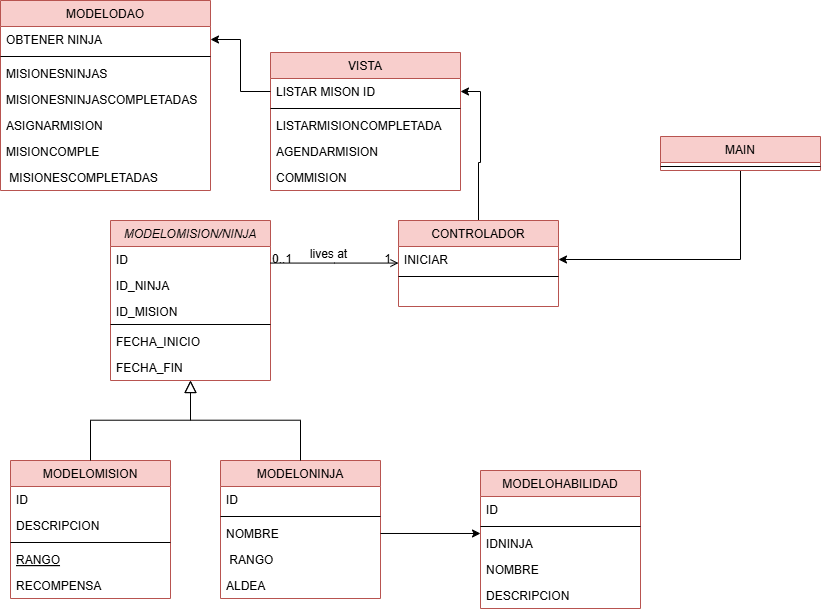

The diagram above was exported from draw.io. Its source (the exported page's mxGraphModel, read from the mxfile embedded in the PNG):
<mxGraphModel dx="1746" dy="2066" grid="1" gridSize="10" guides="1" tooltips="1" connect="1" arrows="1" fold="1" page="1" pageScale="1" pageWidth="827" pageHeight="1169" math="0" shadow="0">
  <root>
    <mxCell id="WIyWlLk6GJQsqaUBKTNV-0" />
    <mxCell id="WIyWlLk6GJQsqaUBKTNV-1" parent="WIyWlLk6GJQsqaUBKTNV-0" />
    <mxCell id="zkfFHV4jXpPFQw0GAbJ--0" value="MODELOMISION/NINJA" style="swimlane;fontStyle=2;align=center;verticalAlign=top;childLayout=stackLayout;horizontal=1;startSize=26;horizontalStack=0;resizeParent=1;resizeLast=0;collapsible=1;marginBottom=0;rounded=0;shadow=0;strokeWidth=1;fillColor=#f8cecc;strokeColor=#b85450;" parent="WIyWlLk6GJQsqaUBKTNV-1" vertex="1">
      <mxGeometry x="220" y="120" width="160" height="160" as="geometry">
        <mxRectangle x="230" y="140" width="160" height="26" as="alternateBounds" />
      </mxGeometry>
    </mxCell>
    <mxCell id="zkfFHV4jXpPFQw0GAbJ--1" value="ID&#10;" style="text;align=left;verticalAlign=top;spacingLeft=4;spacingRight=4;overflow=hidden;rotatable=0;points=[[0,0.5],[1,0.5]];portConstraint=eastwest;" parent="zkfFHV4jXpPFQw0GAbJ--0" vertex="1">
      <mxGeometry y="26" width="160" height="26" as="geometry" />
    </mxCell>
    <mxCell id="zkfFHV4jXpPFQw0GAbJ--2" value="ID_NINJA" style="text;align=left;verticalAlign=top;spacingLeft=4;spacingRight=4;overflow=hidden;rotatable=0;points=[[0,0.5],[1,0.5]];portConstraint=eastwest;rounded=0;shadow=0;html=0;" parent="zkfFHV4jXpPFQw0GAbJ--0" vertex="1">
      <mxGeometry y="52" width="160" height="26" as="geometry" />
    </mxCell>
    <mxCell id="zkfFHV4jXpPFQw0GAbJ--3" value="ID_MISION" style="text;align=left;verticalAlign=top;spacingLeft=4;spacingRight=4;overflow=hidden;rotatable=0;points=[[0,0.5],[1,0.5]];portConstraint=eastwest;rounded=0;shadow=0;html=0;" parent="zkfFHV4jXpPFQw0GAbJ--0" vertex="1">
      <mxGeometry y="78" width="160" height="22" as="geometry" />
    </mxCell>
    <mxCell id="zkfFHV4jXpPFQw0GAbJ--4" value="" style="line;html=1;strokeWidth=1;align=left;verticalAlign=middle;spacingTop=-1;spacingLeft=3;spacingRight=3;rotatable=0;labelPosition=right;points=[];portConstraint=eastwest;" parent="zkfFHV4jXpPFQw0GAbJ--0" vertex="1">
      <mxGeometry y="100" width="160" height="8" as="geometry" />
    </mxCell>
    <mxCell id="KlJ4qCu0PfE_jiepToUp-1" value="FECHA_INICIO" style="text;align=left;verticalAlign=top;spacingLeft=4;spacingRight=4;overflow=hidden;rotatable=0;points=[[0,0.5],[1,0.5]];portConstraint=eastwest;rounded=0;shadow=0;html=0;" vertex="1" parent="zkfFHV4jXpPFQw0GAbJ--0">
      <mxGeometry y="108" width="160" height="26" as="geometry" />
    </mxCell>
    <mxCell id="KlJ4qCu0PfE_jiepToUp-2" value="FECHA_FIN" style="text;align=left;verticalAlign=top;spacingLeft=4;spacingRight=4;overflow=hidden;rotatable=0;points=[[0,0.5],[1,0.5]];portConstraint=eastwest;rounded=0;shadow=0;html=0;" vertex="1" parent="zkfFHV4jXpPFQw0GAbJ--0">
      <mxGeometry y="134" width="160" height="26" as="geometry" />
    </mxCell>
    <mxCell id="zkfFHV4jXpPFQw0GAbJ--6" value="MODELOMISION" style="swimlane;fontStyle=0;align=center;verticalAlign=top;childLayout=stackLayout;horizontal=1;startSize=26;horizontalStack=0;resizeParent=1;resizeLast=0;collapsible=1;marginBottom=0;rounded=0;shadow=0;strokeWidth=1;fillColor=#f8cecc;strokeColor=#b85450;" parent="WIyWlLk6GJQsqaUBKTNV-1" vertex="1">
      <mxGeometry x="120" y="360" width="160" height="138" as="geometry">
        <mxRectangle x="130" y="380" width="160" height="26" as="alternateBounds" />
      </mxGeometry>
    </mxCell>
    <mxCell id="zkfFHV4jXpPFQw0GAbJ--7" value="ID" style="text;align=left;verticalAlign=top;spacingLeft=4;spacingRight=4;overflow=hidden;rotatable=0;points=[[0,0.5],[1,0.5]];portConstraint=eastwest;" parent="zkfFHV4jXpPFQw0GAbJ--6" vertex="1">
      <mxGeometry y="26" width="160" height="26" as="geometry" />
    </mxCell>
    <mxCell id="zkfFHV4jXpPFQw0GAbJ--8" value="DESCRIPCION" style="text;align=left;verticalAlign=top;spacingLeft=4;spacingRight=4;overflow=hidden;rotatable=0;points=[[0,0.5],[1,0.5]];portConstraint=eastwest;rounded=0;shadow=0;html=0;" parent="zkfFHV4jXpPFQw0GAbJ--6" vertex="1">
      <mxGeometry y="52" width="160" height="26" as="geometry" />
    </mxCell>
    <mxCell id="zkfFHV4jXpPFQw0GAbJ--9" value="" style="line;html=1;strokeWidth=1;align=left;verticalAlign=middle;spacingTop=-1;spacingLeft=3;spacingRight=3;rotatable=0;labelPosition=right;points=[];portConstraint=eastwest;" parent="zkfFHV4jXpPFQw0GAbJ--6" vertex="1">
      <mxGeometry y="78" width="160" height="8" as="geometry" />
    </mxCell>
    <mxCell id="zkfFHV4jXpPFQw0GAbJ--10" value="RANGO" style="text;align=left;verticalAlign=top;spacingLeft=4;spacingRight=4;overflow=hidden;rotatable=0;points=[[0,0.5],[1,0.5]];portConstraint=eastwest;fontStyle=4" parent="zkfFHV4jXpPFQw0GAbJ--6" vertex="1">
      <mxGeometry y="86" width="160" height="26" as="geometry" />
    </mxCell>
    <mxCell id="zkfFHV4jXpPFQw0GAbJ--11" value="RECOMPENSA" style="text;align=left;verticalAlign=top;spacingLeft=4;spacingRight=4;overflow=hidden;rotatable=0;points=[[0,0.5],[1,0.5]];portConstraint=eastwest;" parent="zkfFHV4jXpPFQw0GAbJ--6" vertex="1">
      <mxGeometry y="112" width="160" height="26" as="geometry" />
    </mxCell>
    <mxCell id="zkfFHV4jXpPFQw0GAbJ--12" value="" style="endArrow=block;endSize=10;endFill=0;shadow=0;strokeWidth=1;rounded=0;curved=0;edgeStyle=elbowEdgeStyle;elbow=vertical;" parent="WIyWlLk6GJQsqaUBKTNV-1" source="zkfFHV4jXpPFQw0GAbJ--6" target="zkfFHV4jXpPFQw0GAbJ--0" edge="1">
      <mxGeometry width="160" relative="1" as="geometry">
        <mxPoint x="200" y="203" as="sourcePoint" />
        <mxPoint x="200" y="203" as="targetPoint" />
      </mxGeometry>
    </mxCell>
    <mxCell id="zkfFHV4jXpPFQw0GAbJ--13" value="MODELONINJA" style="swimlane;fontStyle=0;align=center;verticalAlign=top;childLayout=stackLayout;horizontal=1;startSize=26;horizontalStack=0;resizeParent=1;resizeLast=0;collapsible=1;marginBottom=0;rounded=0;shadow=0;strokeWidth=1;fillColor=#f8cecc;strokeColor=#b85450;" parent="WIyWlLk6GJQsqaUBKTNV-1" vertex="1">
      <mxGeometry x="330" y="360" width="160" height="138" as="geometry">
        <mxRectangle x="340" y="380" width="170" height="26" as="alternateBounds" />
      </mxGeometry>
    </mxCell>
    <mxCell id="zkfFHV4jXpPFQw0GAbJ--14" value="ID" style="text;align=left;verticalAlign=top;spacingLeft=4;spacingRight=4;overflow=hidden;rotatable=0;points=[[0,0.5],[1,0.5]];portConstraint=eastwest;" parent="zkfFHV4jXpPFQw0GAbJ--13" vertex="1">
      <mxGeometry y="26" width="160" height="26" as="geometry" />
    </mxCell>
    <mxCell id="zkfFHV4jXpPFQw0GAbJ--15" value="" style="line;html=1;strokeWidth=1;align=left;verticalAlign=middle;spacingTop=-1;spacingLeft=3;spacingRight=3;rotatable=0;labelPosition=right;points=[];portConstraint=eastwest;" parent="zkfFHV4jXpPFQw0GAbJ--13" vertex="1">
      <mxGeometry y="52" width="160" height="8" as="geometry" />
    </mxCell>
    <mxCell id="KlJ4qCu0PfE_jiepToUp-6" value="NOMBRE" style="text;align=left;verticalAlign=top;spacingLeft=4;spacingRight=4;overflow=hidden;rotatable=0;points=[[0,0.5],[1,0.5]];portConstraint=eastwest;" vertex="1" parent="zkfFHV4jXpPFQw0GAbJ--13">
      <mxGeometry y="60" width="160" height="26" as="geometry" />
    </mxCell>
    <mxCell id="KlJ4qCu0PfE_jiepToUp-7" value=" RANGO" style="text;align=left;verticalAlign=top;spacingLeft=4;spacingRight=4;overflow=hidden;rotatable=0;points=[[0,0.5],[1,0.5]];portConstraint=eastwest;" vertex="1" parent="zkfFHV4jXpPFQw0GAbJ--13">
      <mxGeometry y="86" width="160" height="26" as="geometry" />
    </mxCell>
    <mxCell id="KlJ4qCu0PfE_jiepToUp-8" value="ALDEA" style="text;align=left;verticalAlign=top;spacingLeft=4;spacingRight=4;overflow=hidden;rotatable=0;points=[[0,0.5],[1,0.5]];portConstraint=eastwest;" vertex="1" parent="zkfFHV4jXpPFQw0GAbJ--13">
      <mxGeometry y="112" width="160" height="26" as="geometry" />
    </mxCell>
    <mxCell id="zkfFHV4jXpPFQw0GAbJ--16" value="" style="endArrow=block;endSize=10;endFill=0;shadow=0;strokeWidth=1;rounded=0;curved=0;edgeStyle=elbowEdgeStyle;elbow=vertical;" parent="WIyWlLk6GJQsqaUBKTNV-1" source="zkfFHV4jXpPFQw0GAbJ--13" target="zkfFHV4jXpPFQw0GAbJ--0" edge="1">
      <mxGeometry width="160" relative="1" as="geometry">
        <mxPoint x="210" y="373" as="sourcePoint" />
        <mxPoint x="310" y="271" as="targetPoint" />
      </mxGeometry>
    </mxCell>
    <mxCell id="KlJ4qCu0PfE_jiepToUp-23" style="edgeStyle=orthogonalEdgeStyle;rounded=0;orthogonalLoop=1;jettySize=auto;html=1;entryX=1;entryY=0.5;entryDx=0;entryDy=0;" edge="1" parent="WIyWlLk6GJQsqaUBKTNV-1" source="zkfFHV4jXpPFQw0GAbJ--17" target="KlJ4qCu0PfE_jiepToUp-17">
      <mxGeometry relative="1" as="geometry" />
    </mxCell>
    <mxCell id="zkfFHV4jXpPFQw0GAbJ--17" value="CONTROLADOR" style="swimlane;fontStyle=0;align=center;verticalAlign=top;childLayout=stackLayout;horizontal=1;startSize=26;horizontalStack=0;resizeParent=1;resizeLast=0;collapsible=1;marginBottom=0;rounded=0;shadow=0;strokeWidth=1;fillColor=#f8cecc;strokeColor=#b85450;" parent="WIyWlLk6GJQsqaUBKTNV-1" vertex="1">
      <mxGeometry x="508" y="120" width="160" height="86" as="geometry">
        <mxRectangle x="550" y="140" width="160" height="26" as="alternateBounds" />
      </mxGeometry>
    </mxCell>
    <mxCell id="zkfFHV4jXpPFQw0GAbJ--18" value="INICIAR" style="text;align=left;verticalAlign=top;spacingLeft=4;spacingRight=4;overflow=hidden;rotatable=0;points=[[0,0.5],[1,0.5]];portConstraint=eastwest;" parent="zkfFHV4jXpPFQw0GAbJ--17" vertex="1">
      <mxGeometry y="26" width="160" height="26" as="geometry" />
    </mxCell>
    <mxCell id="zkfFHV4jXpPFQw0GAbJ--23" value="" style="line;html=1;strokeWidth=1;align=left;verticalAlign=middle;spacingTop=-1;spacingLeft=3;spacingRight=3;rotatable=0;labelPosition=right;points=[];portConstraint=eastwest;" parent="zkfFHV4jXpPFQw0GAbJ--17" vertex="1">
      <mxGeometry y="52" width="160" height="8" as="geometry" />
    </mxCell>
    <mxCell id="zkfFHV4jXpPFQw0GAbJ--26" value="" style="endArrow=open;shadow=0;strokeWidth=1;rounded=0;curved=0;endFill=1;edgeStyle=elbowEdgeStyle;elbow=vertical;" parent="WIyWlLk6GJQsqaUBKTNV-1" source="zkfFHV4jXpPFQw0GAbJ--0" target="zkfFHV4jXpPFQw0GAbJ--17" edge="1">
      <mxGeometry x="0.5" y="41" relative="1" as="geometry">
        <mxPoint x="380" y="192" as="sourcePoint" />
        <mxPoint x="540" y="192" as="targetPoint" />
        <mxPoint x="-40" y="32" as="offset" />
      </mxGeometry>
    </mxCell>
    <mxCell id="zkfFHV4jXpPFQw0GAbJ--27" value="0..1" style="resizable=0;align=left;verticalAlign=bottom;labelBackgroundColor=none;fontSize=12;" parent="zkfFHV4jXpPFQw0GAbJ--26" connectable="0" vertex="1">
      <mxGeometry x="-1" relative="1" as="geometry">
        <mxPoint y="4" as="offset" />
      </mxGeometry>
    </mxCell>
    <mxCell id="zkfFHV4jXpPFQw0GAbJ--28" value="1" style="resizable=0;align=right;verticalAlign=bottom;labelBackgroundColor=none;fontSize=12;" parent="zkfFHV4jXpPFQw0GAbJ--26" connectable="0" vertex="1">
      <mxGeometry x="1" relative="1" as="geometry">
        <mxPoint x="-7" y="4" as="offset" />
      </mxGeometry>
    </mxCell>
    <mxCell id="zkfFHV4jXpPFQw0GAbJ--29" value="lives at" style="text;html=1;resizable=0;points=[];;align=center;verticalAlign=middle;labelBackgroundColor=none;rounded=0;shadow=0;strokeWidth=1;fontSize=12;" parent="zkfFHV4jXpPFQw0GAbJ--26" vertex="1" connectable="0">
      <mxGeometry x="0.5" y="49" relative="1" as="geometry">
        <mxPoint x="-38" y="40" as="offset" />
      </mxGeometry>
    </mxCell>
    <mxCell id="KlJ4qCu0PfE_jiepToUp-9" value="MODELOHABILIDAD" style="swimlane;fontStyle=0;align=center;verticalAlign=top;childLayout=stackLayout;horizontal=1;startSize=26;horizontalStack=0;resizeParent=1;resizeLast=0;collapsible=1;marginBottom=0;rounded=0;shadow=0;strokeWidth=1;fillColor=#f8cecc;strokeColor=#b85450;" vertex="1" parent="WIyWlLk6GJQsqaUBKTNV-1">
      <mxGeometry x="590" y="370" width="160" height="138" as="geometry">
        <mxRectangle x="340" y="380" width="170" height="26" as="alternateBounds" />
      </mxGeometry>
    </mxCell>
    <mxCell id="KlJ4qCu0PfE_jiepToUp-10" value="ID" style="text;align=left;verticalAlign=top;spacingLeft=4;spacingRight=4;overflow=hidden;rotatable=0;points=[[0,0.5],[1,0.5]];portConstraint=eastwest;" vertex="1" parent="KlJ4qCu0PfE_jiepToUp-9">
      <mxGeometry y="26" width="160" height="26" as="geometry" />
    </mxCell>
    <mxCell id="KlJ4qCu0PfE_jiepToUp-11" value="" style="line;html=1;strokeWidth=1;align=left;verticalAlign=middle;spacingTop=-1;spacingLeft=3;spacingRight=3;rotatable=0;labelPosition=right;points=[];portConstraint=eastwest;" vertex="1" parent="KlJ4qCu0PfE_jiepToUp-9">
      <mxGeometry y="52" width="160" height="8" as="geometry" />
    </mxCell>
    <mxCell id="KlJ4qCu0PfE_jiepToUp-12" value="IDNINJA" style="text;align=left;verticalAlign=top;spacingLeft=4;spacingRight=4;overflow=hidden;rotatable=0;points=[[0,0.5],[1,0.5]];portConstraint=eastwest;" vertex="1" parent="KlJ4qCu0PfE_jiepToUp-9">
      <mxGeometry y="60" width="160" height="26" as="geometry" />
    </mxCell>
    <mxCell id="KlJ4qCu0PfE_jiepToUp-13" value="NOMBRE" style="text;align=left;verticalAlign=top;spacingLeft=4;spacingRight=4;overflow=hidden;rotatable=0;points=[[0,0.5],[1,0.5]];portConstraint=eastwest;" vertex="1" parent="KlJ4qCu0PfE_jiepToUp-9">
      <mxGeometry y="86" width="160" height="26" as="geometry" />
    </mxCell>
    <mxCell id="KlJ4qCu0PfE_jiepToUp-14" value="DESCRIPCION" style="text;align=left;verticalAlign=top;spacingLeft=4;spacingRight=4;overflow=hidden;rotatable=0;points=[[0,0.5],[1,0.5]];portConstraint=eastwest;" vertex="1" parent="KlJ4qCu0PfE_jiepToUp-9">
      <mxGeometry y="112" width="160" height="26" as="geometry" />
    </mxCell>
    <mxCell id="KlJ4qCu0PfE_jiepToUp-16" value="VISTA" style="swimlane;fontStyle=0;align=center;verticalAlign=top;childLayout=stackLayout;horizontal=1;startSize=26;horizontalStack=0;resizeParent=1;resizeLast=0;collapsible=1;marginBottom=0;rounded=0;shadow=0;strokeWidth=1;fillColor=#f8cecc;strokeColor=#b85450;" vertex="1" parent="WIyWlLk6GJQsqaUBKTNV-1">
      <mxGeometry x="380" y="-48" width="190" height="138" as="geometry">
        <mxRectangle x="550" y="140" width="160" height="26" as="alternateBounds" />
      </mxGeometry>
    </mxCell>
    <mxCell id="KlJ4qCu0PfE_jiepToUp-17" value="LISTAR MISON ID" style="text;align=left;verticalAlign=top;spacingLeft=4;spacingRight=4;overflow=hidden;rotatable=0;points=[[0,0.5],[1,0.5]];portConstraint=eastwest;" vertex="1" parent="KlJ4qCu0PfE_jiepToUp-16">
      <mxGeometry y="26" width="190" height="26" as="geometry" />
    </mxCell>
    <mxCell id="KlJ4qCu0PfE_jiepToUp-18" value="" style="line;html=1;strokeWidth=1;align=left;verticalAlign=middle;spacingTop=-1;spacingLeft=3;spacingRight=3;rotatable=0;labelPosition=right;points=[];portConstraint=eastwest;" vertex="1" parent="KlJ4qCu0PfE_jiepToUp-16">
      <mxGeometry y="52" width="190" height="8" as="geometry" />
    </mxCell>
    <mxCell id="KlJ4qCu0PfE_jiepToUp-32" value="LISTARMISIONCOMPLETADA" style="text;align=left;verticalAlign=top;spacingLeft=4;spacingRight=4;overflow=hidden;rotatable=0;points=[[0,0.5],[1,0.5]];portConstraint=eastwest;" vertex="1" parent="KlJ4qCu0PfE_jiepToUp-16">
      <mxGeometry y="60" width="190" height="26" as="geometry" />
    </mxCell>
    <mxCell id="KlJ4qCu0PfE_jiepToUp-34" value="AGENDARMISION" style="text;align=left;verticalAlign=top;spacingLeft=4;spacingRight=4;overflow=hidden;rotatable=0;points=[[0,0.5],[1,0.5]];portConstraint=eastwest;" vertex="1" parent="KlJ4qCu0PfE_jiepToUp-16">
      <mxGeometry y="86" width="190" height="26" as="geometry" />
    </mxCell>
    <mxCell id="KlJ4qCu0PfE_jiepToUp-35" value="COMMISION" style="text;align=left;verticalAlign=top;spacingLeft=4;spacingRight=4;overflow=hidden;rotatable=0;points=[[0,0.5],[1,0.5]];portConstraint=eastwest;" vertex="1" parent="KlJ4qCu0PfE_jiepToUp-16">
      <mxGeometry y="112" width="190" height="26" as="geometry" />
    </mxCell>
    <mxCell id="KlJ4qCu0PfE_jiepToUp-19" value="MODELODAO" style="swimlane;fontStyle=0;align=center;verticalAlign=top;childLayout=stackLayout;horizontal=1;startSize=26;horizontalStack=0;resizeParent=1;resizeLast=0;collapsible=1;marginBottom=0;rounded=0;shadow=0;strokeWidth=1;fillColor=#f8cecc;strokeColor=#b85450;" vertex="1" parent="WIyWlLk6GJQsqaUBKTNV-1">
      <mxGeometry x="110" y="-100" width="210" height="190" as="geometry">
        <mxRectangle x="550" y="140" width="160" height="26" as="alternateBounds" />
      </mxGeometry>
    </mxCell>
    <mxCell id="KlJ4qCu0PfE_jiepToUp-20" value="OBTENER NINJA" style="text;align=left;verticalAlign=top;spacingLeft=4;spacingRight=4;overflow=hidden;rotatable=0;points=[[0,0.5],[1,0.5]];portConstraint=eastwest;" vertex="1" parent="KlJ4qCu0PfE_jiepToUp-19">
      <mxGeometry y="26" width="210" height="26" as="geometry" />
    </mxCell>
    <mxCell id="KlJ4qCu0PfE_jiepToUp-21" value="" style="line;html=1;strokeWidth=1;align=left;verticalAlign=middle;spacingTop=-1;spacingLeft=3;spacingRight=3;rotatable=0;labelPosition=right;points=[];portConstraint=eastwest;" vertex="1" parent="KlJ4qCu0PfE_jiepToUp-19">
      <mxGeometry y="52" width="210" height="8" as="geometry" />
    </mxCell>
    <mxCell id="KlJ4qCu0PfE_jiepToUp-36" value="MISIONESNINJAS" style="text;align=left;verticalAlign=top;spacingLeft=4;spacingRight=4;overflow=hidden;rotatable=0;points=[[0,0.5],[1,0.5]];portConstraint=eastwest;" vertex="1" parent="KlJ4qCu0PfE_jiepToUp-19">
      <mxGeometry y="60" width="210" height="26" as="geometry" />
    </mxCell>
    <mxCell id="KlJ4qCu0PfE_jiepToUp-37" value="MISIONESNINJASCOMPLETADAS" style="text;align=left;verticalAlign=top;spacingLeft=4;spacingRight=4;overflow=hidden;rotatable=0;points=[[0,0.5],[1,0.5]];portConstraint=eastwest;" vertex="1" parent="KlJ4qCu0PfE_jiepToUp-19">
      <mxGeometry y="86" width="210" height="26" as="geometry" />
    </mxCell>
    <mxCell id="KlJ4qCu0PfE_jiepToUp-38" value="ASIGNARMISION" style="text;align=left;verticalAlign=top;spacingLeft=4;spacingRight=4;overflow=hidden;rotatable=0;points=[[0,0.5],[1,0.5]];portConstraint=eastwest;" vertex="1" parent="KlJ4qCu0PfE_jiepToUp-19">
      <mxGeometry y="112" width="210" height="26" as="geometry" />
    </mxCell>
    <mxCell id="KlJ4qCu0PfE_jiepToUp-39" value="MISIONCOMPLE" style="text;align=left;verticalAlign=top;spacingLeft=4;spacingRight=4;overflow=hidden;rotatable=0;points=[[0,0.5],[1,0.5]];portConstraint=eastwest;" vertex="1" parent="KlJ4qCu0PfE_jiepToUp-19">
      <mxGeometry y="138" width="210" height="26" as="geometry" />
    </mxCell>
    <mxCell id="KlJ4qCu0PfE_jiepToUp-40" value=" MISIONESCOMPLETADAS" style="text;align=left;verticalAlign=top;spacingLeft=4;spacingRight=4;overflow=hidden;rotatable=0;points=[[0,0.5],[1,0.5]];portConstraint=eastwest;" vertex="1" parent="KlJ4qCu0PfE_jiepToUp-19">
      <mxGeometry y="164" width="210" height="26" as="geometry" />
    </mxCell>
    <mxCell id="KlJ4qCu0PfE_jiepToUp-24" style="edgeStyle=orthogonalEdgeStyle;rounded=0;orthogonalLoop=1;jettySize=auto;html=1;exitX=0;exitY=0.5;exitDx=0;exitDy=0;" edge="1" parent="WIyWlLk6GJQsqaUBKTNV-1" source="KlJ4qCu0PfE_jiepToUp-17" target="KlJ4qCu0PfE_jiepToUp-20">
      <mxGeometry relative="1" as="geometry" />
    </mxCell>
    <mxCell id="KlJ4qCu0PfE_jiepToUp-28" style="edgeStyle=orthogonalEdgeStyle;rounded=0;orthogonalLoop=1;jettySize=auto;html=1;exitX=0.5;exitY=1;exitDx=0;exitDy=0;entryX=1;entryY=0.5;entryDx=0;entryDy=0;" edge="1" parent="WIyWlLk6GJQsqaUBKTNV-1" source="KlJ4qCu0PfE_jiepToUp-25" target="zkfFHV4jXpPFQw0GAbJ--18">
      <mxGeometry relative="1" as="geometry" />
    </mxCell>
    <mxCell id="KlJ4qCu0PfE_jiepToUp-25" value="MAIN" style="swimlane;fontStyle=0;align=center;verticalAlign=top;childLayout=stackLayout;horizontal=1;startSize=26;horizontalStack=0;resizeParent=1;resizeLast=0;collapsible=1;marginBottom=0;rounded=0;shadow=0;strokeWidth=1;fillColor=#f8cecc;strokeColor=#b85450;" vertex="1" parent="WIyWlLk6GJQsqaUBKTNV-1">
      <mxGeometry x="770" y="36" width="160" height="34" as="geometry">
        <mxRectangle x="550" y="140" width="160" height="26" as="alternateBounds" />
      </mxGeometry>
    </mxCell>
    <mxCell id="KlJ4qCu0PfE_jiepToUp-27" value="" style="line;html=1;strokeWidth=1;align=left;verticalAlign=middle;spacingTop=-1;spacingLeft=3;spacingRight=3;rotatable=0;labelPosition=right;points=[];portConstraint=eastwest;" vertex="1" parent="KlJ4qCu0PfE_jiepToUp-25">
      <mxGeometry y="26" width="160" height="8" as="geometry" />
    </mxCell>
    <mxCell id="KlJ4qCu0PfE_jiepToUp-33" style="edgeStyle=orthogonalEdgeStyle;rounded=0;orthogonalLoop=1;jettySize=auto;html=1;entryX=0;entryY=0.115;entryDx=0;entryDy=0;entryPerimeter=0;" edge="1" parent="WIyWlLk6GJQsqaUBKTNV-1" source="KlJ4qCu0PfE_jiepToUp-6" target="KlJ4qCu0PfE_jiepToUp-12">
      <mxGeometry relative="1" as="geometry" />
    </mxCell>
  </root>
</mxGraphModel>